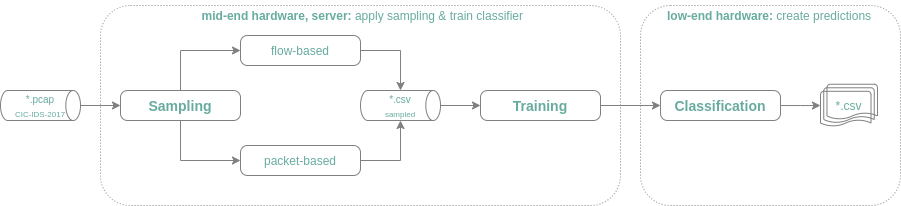

The diagram above was exported from draw.io. Its source (the exported page's mxGraphModel, read from the mxfile embedded in the PNG):
<mxGraphModel dx="1023" dy="471" grid="1" gridSize="10" guides="1" tooltips="1" connect="1" arrows="1" fold="1" page="1" pageScale="1" pageWidth="1169" pageHeight="827" math="0" shadow="0">
  <root>
    <mxCell id="0" />
    <mxCell id="1" parent="0" />
    <mxCell id="t6GfhAzuw3EqYGncswWP-22" value="" style="rounded=1;whiteSpace=wrap;html=1;dashed=1;labelBackgroundColor=none;strokeWidth=1;fontColor=#000000;fillColor=none;dashPattern=1 2;strokeColor=#808080;" parent="1" vertex="1">
      <mxGeometry x="680" y="60" width="260" height="200" as="geometry" />
    </mxCell>
    <mxCell id="t6GfhAzuw3EqYGncswWP-21" value="" style="rounded=1;whiteSpace=wrap;html=1;dashed=1;labelBackgroundColor=none;strokeWidth=1;fontColor=#000000;fillColor=none;dashPattern=1 2;strokeColor=#808080;" parent="1" vertex="1">
      <mxGeometry x="140" y="60" width="520" height="200" as="geometry" />
    </mxCell>
    <mxCell id="t6GfhAzuw3EqYGncswWP-3" value="" style="edgeStyle=orthogonalEdgeStyle;rounded=0;orthogonalLoop=1;jettySize=auto;html=1;strokeColor=#808080;" parent="1" source="t6GfhAzuw3EqYGncswWP-1" target="t6GfhAzuw3EqYGncswWP-2" edge="1">
      <mxGeometry relative="1" as="geometry" />
    </mxCell>
    <mxCell id="t6GfhAzuw3EqYGncswWP-1" value="&lt;font&gt;&lt;span style=&quot;font-size: 10px&quot;&gt;*.pcap&lt;/span&gt;&lt;br&gt;&lt;font style=&quot;font-size: 8px&quot;&gt;CIC-IDS-2017&lt;/font&gt;&lt;/font&gt;" style="strokeWidth=1;html=1;shape=mxgraph.flowchart.direct_data;whiteSpace=wrap;fontColor=#67AB9F;fillColor=none;strokeColor=#808080;" parent="1" vertex="1">
      <mxGeometry x="39.99999999999994" y="145" width="80" height="30" as="geometry" />
    </mxCell>
    <mxCell id="t6GfhAzuw3EqYGncswWP-7" value="" style="edgeStyle=orthogonalEdgeStyle;rounded=0;orthogonalLoop=1;jettySize=auto;html=1;exitX=0.5;exitY=0;exitDx=0;exitDy=0;entryX=0;entryY=0.5;entryDx=0;entryDy=0;strokeColor=#808080;" parent="1" source="t6GfhAzuw3EqYGncswWP-2" target="t6GfhAzuw3EqYGncswWP-4" edge="1">
      <mxGeometry relative="1" as="geometry">
        <mxPoint x="360" y="160" as="targetPoint" />
      </mxGeometry>
    </mxCell>
    <mxCell id="t6GfhAzuw3EqYGncswWP-9" value="" style="edgeStyle=orthogonalEdgeStyle;rounded=0;orthogonalLoop=1;jettySize=auto;html=1;exitX=0.5;exitY=1;exitDx=0;exitDy=0;entryX=0;entryY=0.5;entryDx=0;entryDy=0;strokeColor=#808080;" parent="1" source="t6GfhAzuw3EqYGncswWP-2" target="t6GfhAzuw3EqYGncswWP-5" edge="1">
      <mxGeometry relative="1" as="geometry">
        <mxPoint x="360" y="160" as="targetPoint" />
      </mxGeometry>
    </mxCell>
    <mxCell id="t6GfhAzuw3EqYGncswWP-2" value="&lt;b style=&quot;font-size: 11px&quot;&gt;&lt;font style=&quot;font-size: 11px&quot;&gt;&lt;span style=&quot;font-size: 14px&quot;&gt;Sampling&lt;br&gt;&lt;/span&gt;&lt;/font&gt;&lt;/b&gt;" style="rounded=1;whiteSpace=wrap;html=1;absoluteArcSize=1;arcSize=14;strokeWidth=1;align=center;fontColor=#67AB9F;fillColor=none;strokeColor=#808080;" parent="1" vertex="1">
      <mxGeometry x="160" y="145" width="120" height="30" as="geometry" />
    </mxCell>
    <mxCell id="t6GfhAzuw3EqYGncswWP-12" value="" style="edgeStyle=orthogonalEdgeStyle;rounded=0;orthogonalLoop=1;jettySize=auto;html=1;entryX=0.5;entryY=0;entryDx=0;entryDy=0;entryPerimeter=0;exitX=1;exitY=0.5;exitDx=0;exitDy=0;strokeColor=#808080;" parent="1" source="t6GfhAzuw3EqYGncswWP-4" target="t6GfhAzuw3EqYGncswWP-10" edge="1">
      <mxGeometry relative="1" as="geometry">
        <mxPoint x="520" y="90" as="targetPoint" />
      </mxGeometry>
    </mxCell>
    <mxCell id="t6GfhAzuw3EqYGncswWP-4" value="&lt;span style=&quot;font-size: 12px;&quot;&gt;&lt;font style=&quot;font-size: 12px;&quot;&gt;&lt;span style=&quot;font-size: 12px;&quot;&gt;flow-based&lt;br style=&quot;font-size: 12px;&quot;&gt;&lt;/span&gt;&lt;/font&gt;&lt;/span&gt;" style="rounded=1;whiteSpace=wrap;html=1;absoluteArcSize=1;arcSize=14;strokeWidth=1;align=center;fontSize=12;fontStyle=0;fontColor=#67AB9F;fillColor=none;strokeColor=#808080;" parent="1" vertex="1">
      <mxGeometry x="280" y="90" width="120" height="30" as="geometry" />
    </mxCell>
    <mxCell id="t6GfhAzuw3EqYGncswWP-14" value="" style="edgeStyle=orthogonalEdgeStyle;rounded=0;orthogonalLoop=1;jettySize=auto;html=1;entryX=0.5;entryY=1;entryDx=0;entryDy=0;entryPerimeter=0;exitX=1;exitY=0.5;exitDx=0;exitDy=0;strokeColor=#808080;" parent="1" source="t6GfhAzuw3EqYGncswWP-5" target="t6GfhAzuw3EqYGncswWP-10" edge="1">
      <mxGeometry relative="1" as="geometry">
        <mxPoint x="520" y="240" as="targetPoint" />
      </mxGeometry>
    </mxCell>
    <mxCell id="t6GfhAzuw3EqYGncswWP-5" value="&lt;span style=&quot;font-size: 12px;&quot;&gt;&lt;font style=&quot;font-size: 12px;&quot;&gt;&lt;span style=&quot;font-size: 12px;&quot;&gt;packet-based&lt;br style=&quot;font-size: 12px;&quot;&gt;&lt;/span&gt;&lt;/font&gt;&lt;/span&gt;" style="rounded=1;whiteSpace=wrap;html=1;absoluteArcSize=1;arcSize=14;strokeWidth=1;align=center;fontSize=12;fontStyle=0;fontColor=#67AB9F;fillColor=none;strokeColor=#808080;" parent="1" vertex="1">
      <mxGeometry x="280" y="200" width="120" height="30" as="geometry" />
    </mxCell>
    <mxCell id="t6GfhAzuw3EqYGncswWP-16" value="" style="edgeStyle=orthogonalEdgeStyle;rounded=0;orthogonalLoop=1;jettySize=auto;html=1;strokeColor=#808080;" parent="1" source="t6GfhAzuw3EqYGncswWP-10" target="t6GfhAzuw3EqYGncswWP-15" edge="1">
      <mxGeometry relative="1" as="geometry" />
    </mxCell>
    <mxCell id="t6GfhAzuw3EqYGncswWP-10" value="&lt;font&gt;&lt;font style=&quot;font-size: 10px&quot;&gt;*.csv&lt;br&gt;&lt;/font&gt;&lt;font style=&quot;font-size: 8px&quot;&gt;sampled&lt;br&gt;&lt;/font&gt;&lt;/font&gt;" style="strokeWidth=1;html=1;shape=mxgraph.flowchart.direct_data;whiteSpace=wrap;fontColor=#67AB9F;fillColor=none;strokeColor=#808080;" parent="1" vertex="1">
      <mxGeometry x="399.99999999999994" y="145" width="80" height="30" as="geometry" />
    </mxCell>
    <mxCell id="t6GfhAzuw3EqYGncswWP-18" value="" style="edgeStyle=orthogonalEdgeStyle;rounded=0;orthogonalLoop=1;jettySize=auto;html=1;strokeColor=#808080;" parent="1" source="t6GfhAzuw3EqYGncswWP-15" target="t6GfhAzuw3EqYGncswWP-17" edge="1">
      <mxGeometry relative="1" as="geometry" />
    </mxCell>
    <mxCell id="t6GfhAzuw3EqYGncswWP-15" value="&lt;b style=&quot;font-size: 11px&quot;&gt;&lt;font style=&quot;font-size: 11px&quot;&gt;&lt;span style=&quot;font-size: 14px&quot;&gt;Training&lt;br&gt;&lt;/span&gt;&lt;/font&gt;&lt;/b&gt;" style="rounded=1;whiteSpace=wrap;html=1;absoluteArcSize=1;arcSize=14;strokeWidth=1;align=center;fontColor=#67AB9F;fillColor=none;strokeColor=#808080;" parent="1" vertex="1">
      <mxGeometry x="520" y="145" width="120" height="30" as="geometry" />
    </mxCell>
    <mxCell id="t6GfhAzuw3EqYGncswWP-20" value="" style="edgeStyle=orthogonalEdgeStyle;rounded=0;orthogonalLoop=1;jettySize=auto;html=1;strokeColor=#808080;" parent="1" source="t6GfhAzuw3EqYGncswWP-17" target="t6GfhAzuw3EqYGncswWP-19" edge="1">
      <mxGeometry relative="1" as="geometry" />
    </mxCell>
    <mxCell id="t6GfhAzuw3EqYGncswWP-17" value="&lt;b style=&quot;font-size: 11px&quot;&gt;&lt;font style=&quot;font-size: 11px&quot;&gt;&lt;span style=&quot;font-size: 14px&quot;&gt;Classification&lt;br&gt;&lt;/span&gt;&lt;/font&gt;&lt;/b&gt;" style="rounded=1;whiteSpace=wrap;html=1;absoluteArcSize=1;arcSize=14;strokeWidth=1;align=center;fontColor=#67AB9F;fillColor=none;strokeColor=#808080;" parent="1" vertex="1">
      <mxGeometry x="700" y="145" width="120" height="30" as="geometry" />
    </mxCell>
    <mxCell id="t6GfhAzuw3EqYGncswWP-19" value="*.csv" style="strokeWidth=1;html=1;shape=mxgraph.flowchart.multi-document;whiteSpace=wrap;labelBackgroundColor=none;fontColor=#67AB9F;fillColor=none;strokeColor=#808080;" parent="1" vertex="1">
      <mxGeometry x="860" y="138.75" width="57" height="42.5" as="geometry" />
    </mxCell>
    <mxCell id="t6GfhAzuw3EqYGncswWP-23" value="&lt;b&gt;mid-end hardware, server:&amp;nbsp;&lt;/b&gt;apply sampling &amp;amp; train classifier" style="text;html=1;fillColor=none;align=right;verticalAlign=middle;whiteSpace=wrap;rounded=0;dashed=1;dashPattern=1 1;fontColor=#67AB9F;" parent="1" vertex="1">
      <mxGeometry x="235" y="55" width="330" height="30" as="geometry" />
    </mxCell>
    <mxCell id="t6GfhAzuw3EqYGncswWP-24" value="&lt;b&gt;low-end hardware:&amp;nbsp;&lt;/b&gt;create predictions" style="text;html=1;fillColor=none;align=left;verticalAlign=middle;whiteSpace=wrap;rounded=0;dashed=1;dashPattern=1 1;fontColor=#67AB9F;" parent="1" vertex="1">
      <mxGeometry x="705" y="60" width="210" height="20" as="geometry" />
    </mxCell>
  </root>
</mxGraphModel>